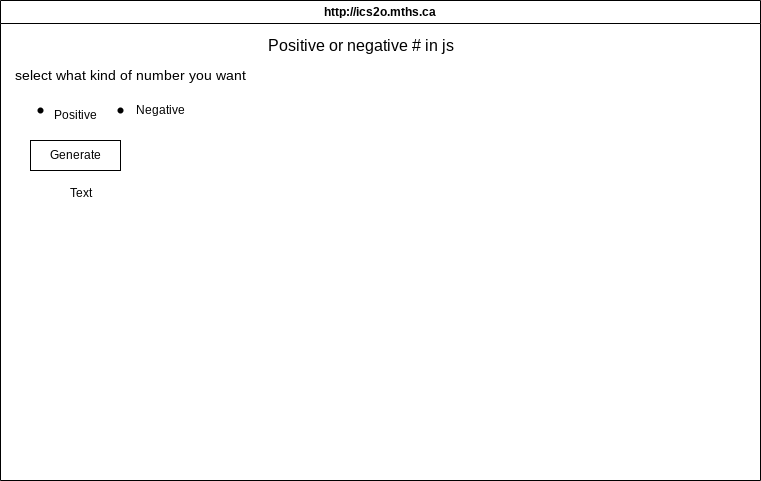

The diagram above was exported from draw.io. Its source (the exported page's mxGraphModel, read from the mxfile embedded in the PNG):
<mxGraphModel dx="631" dy="648" grid="1" gridSize="10" guides="1" tooltips="1" connect="1" arrows="1" fold="1" page="1" pageScale="1" pageWidth="850" pageHeight="1100" math="0" shadow="0">
  <root>
    <mxCell id="0" />
    <mxCell id="1" parent="0" />
    <mxCell id="7" value="http://ics2o.mths.ca" style="swimlane;whiteSpace=wrap;html=1;" parent="1" vertex="1">
      <mxGeometry x="40" y="40" width="760" height="480" as="geometry" />
    </mxCell>
    <mxCell id="8" value="select what kind of number you want" style="text;html=1;align=center;verticalAlign=middle;resizable=0;points=[];autosize=1;strokeColor=none;fillColor=none;fontSize=14;" vertex="1" parent="7">
      <mxGeometry x="5" y="60" width="250" height="30" as="geometry" />
    </mxCell>
    <mxCell id="13" value="Negative" style="text;html=1;align=center;verticalAlign=middle;resizable=0;points=[];autosize=1;strokeColor=none;fillColor=none;" vertex="1" parent="7">
      <mxGeometry x="125" y="95" width="70" height="30" as="geometry" />
    </mxCell>
    <mxCell id="12" value="" style="shape=waypoint;sketch=0;size=6;pointerEvents=1;points=[];fillColor=none;resizable=0;rotatable=0;perimeter=centerPerimeter;snapToPoint=1;" vertex="1" parent="7">
      <mxGeometry x="110" y="100" width="20" height="20" as="geometry" />
    </mxCell>
    <mxCell id="10" value="Positive" style="text;html=1;align=center;verticalAlign=middle;resizable=0;points=[];autosize=1;strokeColor=none;fillColor=none;" vertex="1" parent="7">
      <mxGeometry x="40" y="100" width="70" height="30" as="geometry" />
    </mxCell>
    <mxCell id="15" value="Generate" style="whiteSpace=wrap;html=1;" vertex="1" parent="7">
      <mxGeometry x="30" y="140" width="90" height="30" as="geometry" />
    </mxCell>
    <mxCell id="16" value="Positive or negative # in js" style="text;html=1;align=center;verticalAlign=middle;resizable=0;points=[];autosize=1;strokeColor=none;fillColor=none;fontSize=16;" vertex="1" parent="7">
      <mxGeometry x="255" y="30" width="210" height="30" as="geometry" />
    </mxCell>
    <mxCell id="9" value="" style="shape=waypoint;sketch=0;size=6;pointerEvents=1;points=[];fillColor=none;resizable=0;rotatable=0;perimeter=centerPerimeter;snapToPoint=1;" vertex="1" parent="1">
      <mxGeometry x="70" y="140" width="20" height="20" as="geometry" />
    </mxCell>
    <mxCell id="17" value="Text" style="text;html=1;align=center;verticalAlign=middle;resizable=0;points=[];autosize=1;strokeColor=none;fillColor=none;" vertex="1" parent="1">
      <mxGeometry x="95" y="218" width="50" height="30" as="geometry" />
    </mxCell>
  </root>
</mxGraphModel>